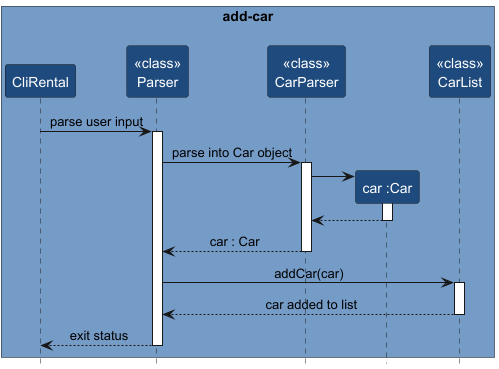

The diagram above was rendered by PlantUML. Its source (embedded in the PNG):
@startuml
'https://plantuml.com/sequence-diagram

!define ADD_CAR_COLOR #759bc7

hide footbox
skinparam sequenceMessageAlign center
skinparam sequence {
ParticipantBackgroundColor #1e4a7d
ParticipantFontColor white
}

box <font size=14>add-car\n ADD_CAR_COLOR
participant "CliRental" as CliRental
participant "<<class>>\nParser" as Parser
participant "<<class>>\nCarParser" as CarParser
participant "car :Car" as Car
participant "<<class>>\nCarList" as CarList
end box

CliRental -> Parser ++ : parse user input
Parser -> CarParser ++ : parse into Car object

create Car
CarParser -> Car ++
Car --> CarParser --
CarParser --> Parser --: car : Car

Parser -> CarList ++ : addCar(car)
CarList --> Parser --: car added to list
Parser --> CliRental --: exit status

@enduml